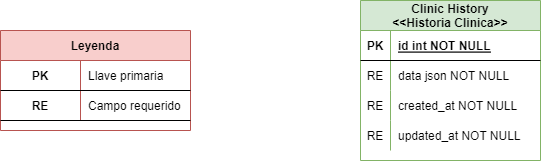

The diagram above was exported from draw.io. Its source (the exported page's mxGraphModel, read from the mxfile embedded in the PNG):
<mxGraphModel dx="865" dy="434" grid="1" gridSize="10" guides="1" tooltips="1" connect="1" arrows="1" fold="1" page="1" pageScale="1" pageWidth="827" pageHeight="1169" math="0" shadow="0">
  <root>
    <mxCell id="0" />
    <mxCell id="1" parent="0" />
    <mxCell id="rBNS00EB8G--55EtzaaO-14" value="Clinic History&#10;&lt;&lt;Historia Clinica&gt;&gt;" style="shape=table;startSize=30;container=1;collapsible=1;childLayout=tableLayout;fixedRows=1;rowLines=0;fontStyle=1;align=center;resizeLast=1;fillColor=#d5e8d4;strokeColor=#82b366;" vertex="1" parent="1">
      <mxGeometry x="460" y="110" width="180" height="160" as="geometry" />
    </mxCell>
    <mxCell id="rBNS00EB8G--55EtzaaO-15" value="" style="shape=tableRow;horizontal=0;startSize=0;swimlaneHead=0;swimlaneBody=0;fillColor=none;collapsible=0;dropTarget=0;points=[[0,0.5],[1,0.5]];portConstraint=eastwest;top=0;left=0;right=0;bottom=1;" vertex="1" parent="rBNS00EB8G--55EtzaaO-14">
      <mxGeometry y="30" width="180" height="30" as="geometry" />
    </mxCell>
    <mxCell id="rBNS00EB8G--55EtzaaO-16" value="PK" style="shape=partialRectangle;connectable=0;fillColor=none;top=0;left=0;bottom=0;right=0;fontStyle=1;overflow=hidden;" vertex="1" parent="rBNS00EB8G--55EtzaaO-15">
      <mxGeometry width="30" height="30" as="geometry">
        <mxRectangle width="30" height="30" as="alternateBounds" />
      </mxGeometry>
    </mxCell>
    <mxCell id="rBNS00EB8G--55EtzaaO-17" value="id int NOT NULL" style="shape=partialRectangle;connectable=0;fillColor=none;top=0;left=0;bottom=0;right=0;align=left;spacingLeft=6;fontStyle=5;overflow=hidden;" vertex="1" parent="rBNS00EB8G--55EtzaaO-15">
      <mxGeometry x="30" width="150" height="30" as="geometry">
        <mxRectangle width="150" height="30" as="alternateBounds" />
      </mxGeometry>
    </mxCell>
    <mxCell id="rBNS00EB8G--55EtzaaO-18" value="" style="shape=tableRow;horizontal=0;startSize=0;swimlaneHead=0;swimlaneBody=0;fillColor=none;collapsible=0;dropTarget=0;points=[[0,0.5],[1,0.5]];portConstraint=eastwest;top=0;left=0;right=0;bottom=0;" vertex="1" parent="rBNS00EB8G--55EtzaaO-14">
      <mxGeometry y="60" width="180" height="30" as="geometry" />
    </mxCell>
    <mxCell id="rBNS00EB8G--55EtzaaO-19" value="RE" style="shape=partialRectangle;connectable=0;fillColor=none;top=0;left=0;bottom=0;right=0;editable=1;overflow=hidden;" vertex="1" parent="rBNS00EB8G--55EtzaaO-18">
      <mxGeometry width="30" height="30" as="geometry">
        <mxRectangle width="30" height="30" as="alternateBounds" />
      </mxGeometry>
    </mxCell>
    <mxCell id="rBNS00EB8G--55EtzaaO-20" value="data json NOT NULL" style="shape=partialRectangle;connectable=0;fillColor=none;top=0;left=0;bottom=0;right=0;align=left;spacingLeft=6;overflow=hidden;" vertex="1" parent="rBNS00EB8G--55EtzaaO-18">
      <mxGeometry x="30" width="150" height="30" as="geometry">
        <mxRectangle width="150" height="30" as="alternateBounds" />
      </mxGeometry>
    </mxCell>
    <mxCell id="rBNS00EB8G--55EtzaaO-21" value="" style="shape=tableRow;horizontal=0;startSize=0;swimlaneHead=0;swimlaneBody=0;fillColor=none;collapsible=0;dropTarget=0;points=[[0,0.5],[1,0.5]];portConstraint=eastwest;top=0;left=0;right=0;bottom=0;" vertex="1" parent="rBNS00EB8G--55EtzaaO-14">
      <mxGeometry y="90" width="180" height="30" as="geometry" />
    </mxCell>
    <mxCell id="rBNS00EB8G--55EtzaaO-22" value="RE" style="shape=partialRectangle;connectable=0;fillColor=none;top=0;left=0;bottom=0;right=0;editable=1;overflow=hidden;" vertex="1" parent="rBNS00EB8G--55EtzaaO-21">
      <mxGeometry width="30" height="30" as="geometry">
        <mxRectangle width="30" height="30" as="alternateBounds" />
      </mxGeometry>
    </mxCell>
    <mxCell id="rBNS00EB8G--55EtzaaO-23" value="created_at NOT NULL" style="shape=partialRectangle;connectable=0;fillColor=none;top=0;left=0;bottom=0;right=0;align=left;spacingLeft=6;overflow=hidden;" vertex="1" parent="rBNS00EB8G--55EtzaaO-21">
      <mxGeometry x="30" width="150" height="30" as="geometry">
        <mxRectangle width="150" height="30" as="alternateBounds" />
      </mxGeometry>
    </mxCell>
    <mxCell id="rBNS00EB8G--55EtzaaO-24" value="" style="shape=tableRow;horizontal=0;startSize=0;swimlaneHead=0;swimlaneBody=0;fillColor=none;collapsible=0;dropTarget=0;points=[[0,0.5],[1,0.5]];portConstraint=eastwest;top=0;left=0;right=0;bottom=0;" vertex="1" parent="rBNS00EB8G--55EtzaaO-14">
      <mxGeometry y="120" width="180" height="30" as="geometry" />
    </mxCell>
    <mxCell id="rBNS00EB8G--55EtzaaO-25" value="RE" style="shape=partialRectangle;connectable=0;fillColor=none;top=0;left=0;bottom=0;right=0;editable=1;overflow=hidden;" vertex="1" parent="rBNS00EB8G--55EtzaaO-24">
      <mxGeometry width="30" height="30" as="geometry">
        <mxRectangle width="30" height="30" as="alternateBounds" />
      </mxGeometry>
    </mxCell>
    <mxCell id="rBNS00EB8G--55EtzaaO-26" value="updated_at NOT NULL" style="shape=partialRectangle;connectable=0;fillColor=none;top=0;left=0;bottom=0;right=0;align=left;spacingLeft=6;overflow=hidden;" vertex="1" parent="rBNS00EB8G--55EtzaaO-24">
      <mxGeometry x="30" width="150" height="30" as="geometry">
        <mxRectangle width="150" height="30" as="alternateBounds" />
      </mxGeometry>
    </mxCell>
    <mxCell id="rBNS00EB8G--55EtzaaO-53" value="Leyenda" style="shape=table;startSize=30;container=1;collapsible=1;childLayout=tableLayout;fixedRows=1;rowLines=0;fontStyle=1;align=center;resizeLast=1;fillColor=#f8cecc;strokeColor=#b85450;rounded=0;shadow=0;sketch=0;" vertex="1" parent="1">
      <mxGeometry x="100" y="140" width="190" height="100" as="geometry" />
    </mxCell>
    <mxCell id="rBNS00EB8G--55EtzaaO-54" value="" style="shape=tableRow;horizontal=0;startSize=0;swimlaneHead=0;swimlaneBody=0;fillColor=none;collapsible=0;dropTarget=0;points=[[0,0.5],[1,0.5]];portConstraint=eastwest;top=0;left=0;right=0;bottom=1;" vertex="1" parent="rBNS00EB8G--55EtzaaO-53">
      <mxGeometry y="30" width="190" height="30" as="geometry" />
    </mxCell>
    <mxCell id="rBNS00EB8G--55EtzaaO-55" value="PK" style="shape=partialRectangle;connectable=0;fillColor=none;top=0;left=0;bottom=0;right=0;fontStyle=1;overflow=hidden;" vertex="1" parent="rBNS00EB8G--55EtzaaO-54">
      <mxGeometry width="80" height="30" as="geometry">
        <mxRectangle width="80" height="30" as="alternateBounds" />
      </mxGeometry>
    </mxCell>
    <mxCell id="rBNS00EB8G--55EtzaaO-56" value="Llave primaria" style="shape=partialRectangle;connectable=0;fillColor=none;top=0;left=0;bottom=0;right=0;align=left;spacingLeft=6;fontStyle=0;overflow=hidden;" vertex="1" parent="rBNS00EB8G--55EtzaaO-54">
      <mxGeometry x="80" width="110" height="30" as="geometry">
        <mxRectangle width="110" height="30" as="alternateBounds" />
      </mxGeometry>
    </mxCell>
    <mxCell id="rBNS00EB8G--55EtzaaO-72" value="" style="shape=tableRow;horizontal=0;startSize=0;swimlaneHead=0;swimlaneBody=0;fillColor=none;collapsible=0;dropTarget=0;points=[[0,0.5],[1,0.5]];portConstraint=eastwest;top=0;left=0;right=0;bottom=1;" vertex="1" parent="rBNS00EB8G--55EtzaaO-53">
      <mxGeometry y="60" width="190" height="30" as="geometry" />
    </mxCell>
    <mxCell id="rBNS00EB8G--55EtzaaO-73" value="RE" style="shape=partialRectangle;connectable=0;fillColor=none;top=0;left=0;bottom=0;right=0;fontStyle=1;overflow=hidden;" vertex="1" parent="rBNS00EB8G--55EtzaaO-72">
      <mxGeometry width="80" height="30" as="geometry">
        <mxRectangle width="80" height="30" as="alternateBounds" />
      </mxGeometry>
    </mxCell>
    <mxCell id="rBNS00EB8G--55EtzaaO-74" value="Campo requerido" style="shape=partialRectangle;connectable=0;fillColor=none;top=0;left=0;bottom=0;right=0;align=left;spacingLeft=6;fontStyle=0;overflow=hidden;" vertex="1" parent="rBNS00EB8G--55EtzaaO-72">
      <mxGeometry x="80" width="110" height="30" as="geometry">
        <mxRectangle width="110" height="30" as="alternateBounds" />
      </mxGeometry>
    </mxCell>
  </root>
</mxGraphModel>